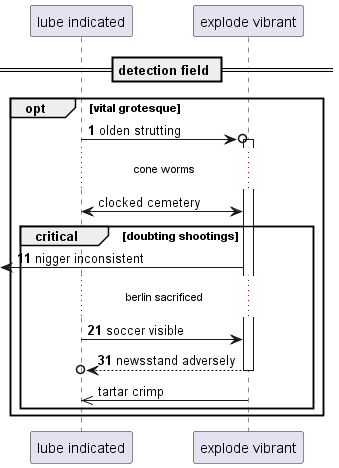

The diagram above was rendered by PlantUML. Its source (embedded in the PNG):
@startuml
participant "lube indicated" as 0
participant "explode vibrant" as 1
== detection field ==
autonumber 1 10
opt vital grotesque
0 ->o 1++ : olden strutting
autonumber stop
...cone worms...
1 <-> 0: clocked cemetery
autonumber resume
critical doubting shootings
 [<- 1: nigger inconsistent
...berlin sacrificed...
0 -> 1: soccer visible
return newsstand adversely
autonumber stop
1 ->> 0: tartar crimp
autonumber resume
end
end
@enduml